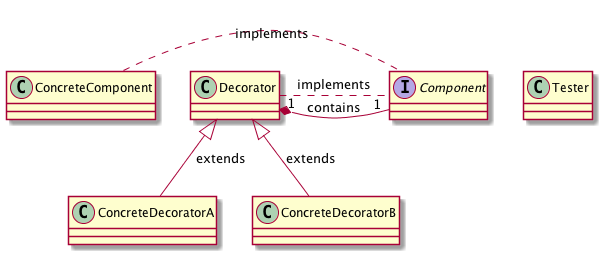

The diagram above was rendered by PlantUML. Its source (embedded in the PNG):
@startuml
interface Component{
}

class ConcreteComponent{
}

class ConcreteDecoratorA{
}

class ConcreteDecoratorB{
}

class Decorator{
}

class Tester{
}

ConcreteComponent . Component : implements
Decorator<|--ConcreteDecoratorA : extends
Decorator<|--ConcreteDecoratorB : extends
Decorator . Component : implements
Decorator  "1" *--  "1"  Component : contains

@enduml